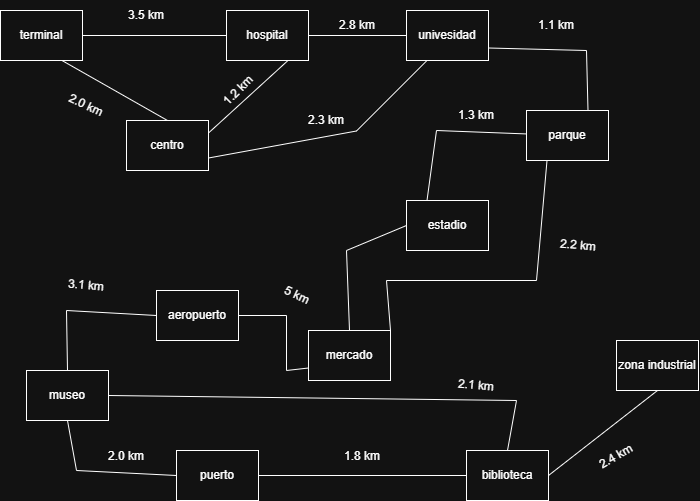

The diagram above was exported from draw.io. Its source (the exported page's mxGraphModel, read from the mxfile embedded in the PNG):
<mxGraphModel dx="860" dy="439" grid="1" gridSize="10" guides="1" tooltips="1" connect="1" arrows="1" fold="1" page="1" pageScale="1" pageWidth="827" pageHeight="1169" math="0" shadow="0">
  <root>
    <mxCell id="0" />
    <mxCell id="1" parent="0" />
    <mxCell id="9QcYlripyJkSmg7vFC9f-1" parent="1" style="rounded=0;whiteSpace=wrap;html=1;" value="terminal" vertex="1">
      <mxGeometry height="50" width="82" x="44" y="20" as="geometry" />
    </mxCell>
    <mxCell id="LgWIX6wExfU8JmG-DqIe-1" parent="1" style="rounded=0;whiteSpace=wrap;html=1;" value="hospital" vertex="1">
      <mxGeometry height="50" width="82" x="270" y="20" as="geometry" />
    </mxCell>
    <mxCell id="LgWIX6wExfU8JmG-DqIe-2" parent="1" style="rounded=0;whiteSpace=wrap;html=1;" value="centro" vertex="1">
      <mxGeometry height="50" width="82" x="170" y="130" as="geometry" />
    </mxCell>
    <mxCell id="LgWIX6wExfU8JmG-DqIe-3" parent="1" style="rounded=0;whiteSpace=wrap;html=1;" value="univesidad" vertex="1">
      <mxGeometry height="50" width="82" x="450" y="20" as="geometry" />
    </mxCell>
    <mxCell id="LgWIX6wExfU8JmG-DqIe-4" parent="1" style="rounded=0;whiteSpace=wrap;html=1;" value="parque" vertex="1">
      <mxGeometry height="50" width="82" x="570" y="120" as="geometry" />
    </mxCell>
    <mxCell id="LgWIX6wExfU8JmG-DqIe-5" parent="1" style="rounded=0;whiteSpace=wrap;html=1;" value="estadio" vertex="1">
      <mxGeometry height="50" width="82" x="450" y="210" as="geometry" />
    </mxCell>
    <mxCell id="LgWIX6wExfU8JmG-DqIe-6" parent="1" style="rounded=0;whiteSpace=wrap;html=1;" value="mercado" vertex="1">
      <mxGeometry height="50" width="82" x="352" y="340" as="geometry" />
    </mxCell>
    <mxCell id="LgWIX6wExfU8JmG-DqIe-7" parent="1" style="rounded=0;whiteSpace=wrap;html=1;" value="aeropuerto" vertex="1">
      <mxGeometry height="50" width="82" x="200" y="300" as="geometry" />
    </mxCell>
    <mxCell id="LgWIX6wExfU8JmG-DqIe-8" parent="1" style="rounded=0;whiteSpace=wrap;html=1;" value="museo" vertex="1">
      <mxGeometry height="50" width="82" x="70" y="380" as="geometry" />
    </mxCell>
    <mxCell id="LgWIX6wExfU8JmG-DqIe-9" parent="1" style="rounded=0;whiteSpace=wrap;html=1;" value="puerto" vertex="1">
      <mxGeometry height="50" width="82" x="220" y="460" as="geometry" />
    </mxCell>
    <mxCell id="LgWIX6wExfU8JmG-DqIe-10" parent="1" style="rounded=0;whiteSpace=wrap;html=1;" value="biblioteca" vertex="1">
      <mxGeometry height="50" width="82" x="510" y="460" as="geometry" />
    </mxCell>
    <mxCell id="LgWIX6wExfU8JmG-DqIe-11" parent="1" style="rounded=0;whiteSpace=wrap;html=1;" value="zona industrial" vertex="1">
      <mxGeometry height="50" width="82" x="660" y="350" as="geometry" />
    </mxCell>
    <mxCell id="LgWIX6wExfU8JmG-DqIe-12" edge="1" parent="1" source="LgWIX6wExfU8JmG-DqIe-1" style="endArrow=none;html=1;rounded=0;defaultLabelBackgroundColor=page;entryX=1;entryY=0.5;entryDx=0;entryDy=0;exitX=0;exitY=0.5;exitDx=0;exitDy=0;" target="9QcYlripyJkSmg7vFC9f-1" value="">
      <mxGeometry height="50" relative="1" width="50" as="geometry">
        <mxPoint x="350" y="60" as="sourcePoint" />
        <mxPoint x="400" y="10" as="targetPoint" />
      </mxGeometry>
    </mxCell>
    <mxCell id="LgWIX6wExfU8JmG-DqIe-13" edge="1" parent="1" source="LgWIX6wExfU8JmG-DqIe-1" style="endArrow=none;html=1;rounded=0;defaultLabelBackgroundColor=page;entryX=0;entryY=0.5;entryDx=0;entryDy=0;exitX=1;exitY=0.5;exitDx=0;exitDy=0;" target="LgWIX6wExfU8JmG-DqIe-3" value="">
      <mxGeometry height="50" relative="1" width="50" as="geometry">
        <mxPoint x="350" y="60" as="sourcePoint" />
        <mxPoint x="400" y="10" as="targetPoint" />
      </mxGeometry>
    </mxCell>
    <mxCell id="LgWIX6wExfU8JmG-DqIe-14" edge="1" parent="1" source="LgWIX6wExfU8JmG-DqIe-2" style="endArrow=none;html=1;rounded=0;defaultLabelBackgroundColor=page;entryX=0.75;entryY=1;entryDx=0;entryDy=0;exitX=0.5;exitY=0;exitDx=0;exitDy=0;" target="9QcYlripyJkSmg7vFC9f-1" value="">
      <mxGeometry height="50" relative="1" width="50" as="geometry">
        <mxPoint x="350" y="60" as="sourcePoint" />
        <mxPoint x="400" y="10" as="targetPoint" />
      </mxGeometry>
    </mxCell>
    <mxCell id="LgWIX6wExfU8JmG-DqIe-15" edge="1" parent="1" source="LgWIX6wExfU8JmG-DqIe-1" style="endArrow=none;html=1;rounded=0;defaultLabelBackgroundColor=page;entryX=1;entryY=0.25;entryDx=0;entryDy=0;exitX=0.75;exitY=1;exitDx=0;exitDy=0;" target="LgWIX6wExfU8JmG-DqIe-2" value="">
      <mxGeometry height="50" relative="1" width="50" as="geometry">
        <mxPoint x="350" y="60" as="sourcePoint" />
        <mxPoint x="400" y="10" as="targetPoint" />
      </mxGeometry>
    </mxCell>
    <mxCell id="LgWIX6wExfU8JmG-DqIe-20" edge="1" parent="1" source="LgWIX6wExfU8JmG-DqIe-2" style="endArrow=none;html=1;rounded=0;defaultLabelBackgroundColor=page;exitX=1;exitY=0.75;exitDx=0;exitDy=0;entryX=0.25;entryY=1;entryDx=0;entryDy=0;" target="LgWIX6wExfU8JmG-DqIe-3" value="">
      <mxGeometry height="50" relative="1" width="50" x="-0.143" as="geometry">
        <Array as="points">
          <mxPoint x="400" y="140.5" />
        </Array>
        <mxPoint x="350" y="60" as="sourcePoint" />
        <mxPoint x="430" y="170" as="targetPoint" />
      </mxGeometry>
    </mxCell>
    <mxCell id="LgWIX6wExfU8JmG-DqIe-21" edge="1" parent="1" source="LgWIX6wExfU8JmG-DqIe-3" style="endArrow=none;html=1;rounded=0;defaultLabelBackgroundColor=page;exitX=1;exitY=0.75;exitDx=0;exitDy=0;entryX=0.75;entryY=0;entryDx=0;entryDy=0;" target="LgWIX6wExfU8JmG-DqIe-4" value="">
      <mxGeometry height="50" relative="1" width="50" x="-0.3306" as="geometry">
        <Array as="points">
          <mxPoint x="630" y="60" />
        </Array>
        <mxPoint x="350" y="60" as="sourcePoint" />
        <mxPoint x="620" y="57.5" as="targetPoint" />
      </mxGeometry>
    </mxCell>
    <mxCell id="LgWIX6wExfU8JmG-DqIe-22" edge="1" parent="1" source="LgWIX6wExfU8JmG-DqIe-4" style="endArrow=none;html=1;rounded=0;defaultLabelBackgroundColor=page;entryX=0.25;entryY=0;entryDx=0;entryDy=0;" target="LgWIX6wExfU8JmG-DqIe-5" value="">
      <mxGeometry height="50" relative="1" width="50" x="0.0578" as="geometry">
        <Array as="points">
          <mxPoint x="480" y="140" />
        </Array>
        <mxPoint x="350" y="200" as="sourcePoint" />
        <mxPoint x="400" y="150" as="targetPoint" />
      </mxGeometry>
    </mxCell>
    <mxCell id="LgWIX6wExfU8JmG-DqIe-23" edge="1" parent="1" source="LgWIX6wExfU8JmG-DqIe-6" style="endArrow=none;html=1;rounded=0;defaultLabelBackgroundColor=page;entryX=0.25;entryY=1;entryDx=0;entryDy=0;exitX=1;exitY=0;exitDx=0;exitDy=0;" target="LgWIX6wExfU8JmG-DqIe-4" value="">
      <mxGeometry height="50" relative="1" width="50" x="-0.1207" as="geometry">
        <Array as="points">
          <mxPoint x="430" y="290" />
          <mxPoint x="580" y="290" />
        </Array>
        <mxPoint x="350" y="320" as="sourcePoint" />
        <mxPoint x="400" y="270" as="targetPoint" />
      </mxGeometry>
    </mxCell>
    <mxCell id="LgWIX6wExfU8JmG-DqIe-24" edge="1" parent="1" source="LgWIX6wExfU8JmG-DqIe-6" style="endArrow=none;html=1;rounded=0;defaultLabelBackgroundColor=page;entryX=0;entryY=0.5;entryDx=0;entryDy=0;exitX=0.5;exitY=0;exitDx=0;exitDy=0;" target="LgWIX6wExfU8JmG-DqIe-5" value="">
      <mxGeometry height="50" relative="1" width="50" as="geometry">
        <Array as="points">
          <mxPoint x="390" y="260" />
        </Array>
        <mxPoint x="350" y="320" as="sourcePoint" />
        <mxPoint x="400" y="270" as="targetPoint" />
      </mxGeometry>
    </mxCell>
    <mxCell id="LgWIX6wExfU8JmG-DqIe-25" edge="1" parent="1" source="LgWIX6wExfU8JmG-DqIe-7" style="endArrow=none;html=1;rounded=0;defaultLabelBackgroundColor=page;entryX=0;entryY=0.75;entryDx=0;entryDy=0;" target="LgWIX6wExfU8JmG-DqIe-6" value="">
      <mxGeometry height="50" relative="1" width="50" x="-0.2648" as="geometry">
        <Array as="points">
          <mxPoint x="330" y="325" />
          <mxPoint x="330" y="380" />
        </Array>
        <mxPoint x="350" y="320" as="sourcePoint" />
        <mxPoint x="320" y="360" as="targetPoint" />
      </mxGeometry>
    </mxCell>
    <mxCell id="LgWIX6wExfU8JmG-DqIe-26" edge="1" parent="1" source="LgWIX6wExfU8JmG-DqIe-8" style="endArrow=none;html=1;rounded=0;defaultLabelBackgroundColor=page;exitX=0.5;exitY=0;exitDx=0;exitDy=0;entryX=0;entryY=0.5;entryDx=0;entryDy=0;" target="LgWIX6wExfU8JmG-DqIe-7" value="">
      <mxGeometry height="50" relative="1" width="50" x="-0.5338" as="geometry">
        <Array as="points">
          <mxPoint x="110" y="320" />
        </Array>
        <mxPoint x="350" y="320" as="sourcePoint" />
        <mxPoint x="110" y="310" as="targetPoint" />
      </mxGeometry>
    </mxCell>
    <mxCell id="LgWIX6wExfU8JmG-DqIe-27" edge="1" parent="1" source="LgWIX6wExfU8JmG-DqIe-8" style="endArrow=none;html=1;rounded=0;defaultLabelBackgroundColor=page;exitX=0.5;exitY=1;exitDx=0;exitDy=0;entryX=0;entryY=0.5;entryDx=0;entryDy=0;" target="LgWIX6wExfU8JmG-DqIe-9" value="">
      <mxGeometry height="50" relative="1" width="50" x="-0.4567" as="geometry">
        <Array as="points">
          <mxPoint x="120" y="480" />
        </Array>
        <mxPoint x="350" y="320" as="sourcePoint" />
        <mxPoint x="90" y="490" as="targetPoint" />
      </mxGeometry>
    </mxCell>
    <mxCell id="LgWIX6wExfU8JmG-DqIe-28" edge="1" parent="1" source="LgWIX6wExfU8JmG-DqIe-8" style="endArrow=none;html=1;rounded=0;defaultLabelBackgroundColor=page;exitX=1;exitY=0.5;exitDx=0;exitDy=0;entryX=0.5;entryY=0;entryDx=0;entryDy=0;" target="LgWIX6wExfU8JmG-DqIe-10" value="">
      <mxGeometry height="50" relative="1" width="50" x="0.5082" as="geometry">
        <Array as="points">
          <mxPoint x="560" y="410" />
        </Array>
        <mxPoint x="350" y="320" as="sourcePoint" />
        <mxPoint x="270" y="430" as="targetPoint" />
      </mxGeometry>
    </mxCell>
    <mxCell id="LgWIX6wExfU8JmG-DqIe-29" edge="1" parent="1" source="LgWIX6wExfU8JmG-DqIe-9" style="endArrow=none;html=1;rounded=0;defaultLabelBackgroundColor=page;exitX=1;exitY=0.5;exitDx=0;exitDy=0;entryX=0;entryY=0.5;entryDx=0;entryDy=0;" target="LgWIX6wExfU8JmG-DqIe-10" value="">
      <mxGeometry height="50" relative="1" width="50" as="geometry">
        <mxPoint x="350" y="410" as="sourcePoint" />
        <mxPoint x="400" y="360" as="targetPoint" />
      </mxGeometry>
    </mxCell>
    <mxCell id="LgWIX6wExfU8JmG-DqIe-30" edge="1" parent="1" source="LgWIX6wExfU8JmG-DqIe-10" style="endArrow=none;html=1;rounded=0;defaultLabelBackgroundColor=page;exitX=1;exitY=0.5;exitDx=0;exitDy=0;entryX=0.5;entryY=1;entryDx=0;entryDy=0;" target="LgWIX6wExfU8JmG-DqIe-11" value="">
      <mxGeometry height="50" relative="1" width="50" as="geometry">
        <mxPoint x="350" y="410" as="sourcePoint" />
        <mxPoint x="400" y="360" as="targetPoint" />
      </mxGeometry>
    </mxCell>
    <mxCell id="LgWIX6wExfU8JmG-DqIe-31" parent="1" style="text;html=1;whiteSpace=wrap;strokeColor=none;fillColor=none;align=center;verticalAlign=middle;rounded=0;" value="3.5 km" vertex="1">
      <mxGeometry height="30" width="60" x="160" y="10" as="geometry" />
    </mxCell>
    <mxCell id="LgWIX6wExfU8JmG-DqIe-32" parent="1" style="text;html=1;whiteSpace=wrap;strokeColor=none;fillColor=none;align=center;verticalAlign=middle;rounded=0;rotation=25;" value="2.0 km" vertex="1">
      <mxGeometry height="30" width="60" x="100" y="100" as="geometry" />
    </mxCell>
    <mxCell id="LgWIX6wExfU8JmG-DqIe-33" parent="1" style="text;html=1;whiteSpace=wrap;strokeColor=none;fillColor=none;align=center;verticalAlign=middle;rounded=0;rotation=-45;" value="1.2 km" vertex="1">
      <mxGeometry height="30" width="60" x="251.99850753720997" y="85.00316465777074" as="geometry" />
    </mxCell>
    <mxCell id="LgWIX6wExfU8JmG-DqIe-34" parent="1" style="text;html=1;whiteSpace=wrap;strokeColor=none;fillColor=none;align=center;verticalAlign=middle;rounded=0;rotation=0;" value="2.8 km" vertex="1">
      <mxGeometry height="30" width="60" x="370.99850753721" y="20.003164657770732" as="geometry" />
    </mxCell>
    <mxCell id="LgWIX6wExfU8JmG-DqIe-36" parent="1" style="text;html=1;whiteSpace=wrap;strokeColor=none;fillColor=none;align=center;verticalAlign=middle;rounded=0;rotation=0;" value="2.3 km" vertex="1">
      <mxGeometry height="30" width="60" x="339.99850753721" y="115.00316465777074" as="geometry" />
    </mxCell>
    <mxCell id="LgWIX6wExfU8JmG-DqIe-37" parent="1" style="text;html=1;whiteSpace=wrap;strokeColor=none;fillColor=none;align=center;verticalAlign=middle;rounded=0;rotation=0;" value="1.1 km" vertex="1">
      <mxGeometry height="30" width="60" x="569.99850753721" y="20.00316465777074" as="geometry" />
    </mxCell>
    <mxCell id="LgWIX6wExfU8JmG-DqIe-38" parent="1" style="text;html=1;whiteSpace=wrap;strokeColor=none;fillColor=none;align=center;verticalAlign=middle;rounded=0;rotation=0;" value="1.3 km" vertex="1">
      <mxGeometry height="30" width="60" x="489.99850753721" y="110.00316465777074" as="geometry" />
    </mxCell>
    <mxCell id="LgWIX6wExfU8JmG-DqIe-39" parent="1" style="text;html=1;whiteSpace=wrap;strokeColor=none;fillColor=none;align=center;verticalAlign=middle;rounded=0;rotation=5;" value="2.2 km" vertex="1">
      <mxGeometry height="30" width="60" x="591.99850753721" y="240.00316465777072" as="geometry" />
    </mxCell>
    <mxCell id="LgWIX6wExfU8JmG-DqIe-40" parent="1" style="text;html=1;whiteSpace=wrap;strokeColor=none;fillColor=none;align=center;verticalAlign=middle;rounded=0;rotation=25;" value="5 km" vertex="1">
      <mxGeometry height="30" width="60" x="311" y="290" as="geometry" />
    </mxCell>
    <mxCell id="LgWIX6wExfU8JmG-DqIe-41" parent="1" style="text;html=1;whiteSpace=wrap;strokeColor=none;fillColor=none;align=center;verticalAlign=middle;rounded=0;rotation=5;" value="3.1 km" vertex="1">
      <mxGeometry height="30" width="60" x="99.99850753720997" y="280.00316465777075" as="geometry" />
    </mxCell>
    <mxCell id="LgWIX6wExfU8JmG-DqIe-42" parent="1" style="text;html=1;whiteSpace=wrap;strokeColor=none;fillColor=none;align=center;verticalAlign=middle;rounded=0;rotation=0;" value="2.0 km" vertex="1">
      <mxGeometry height="30" width="60" x="139.99850753720997" y="451.27316465777074" as="geometry" />
    </mxCell>
    <mxCell id="LgWIX6wExfU8JmG-DqIe-43" parent="1" style="text;html=1;whiteSpace=wrap;strokeColor=none;fillColor=none;align=center;verticalAlign=middle;rounded=0;rotation=5;" value="2.1 km" vertex="1">
      <mxGeometry height="30" width="60" x="489.99850753721" y="380.00316465777075" as="geometry" />
    </mxCell>
    <mxCell id="LgWIX6wExfU8JmG-DqIe-44" parent="1" style="text;html=1;whiteSpace=wrap;strokeColor=none;fillColor=none;align=center;verticalAlign=middle;rounded=0;rotation=0;" value="1.8 km" vertex="1">
      <mxGeometry height="30" width="60" x="375.99850753721" y="451.27316465777074" as="geometry" />
    </mxCell>
    <mxCell id="LgWIX6wExfU8JmG-DqIe-46" parent="1" style="text;html=1;whiteSpace=wrap;strokeColor=none;fillColor=none;align=center;verticalAlign=middle;rounded=0;rotation=-30;" value="2.4 km" vertex="1">
      <mxGeometry height="30" width="60" x="629.99850753721" y="451.27316465777074" as="geometry" />
    </mxCell>
  </root>
</mxGraphModel>